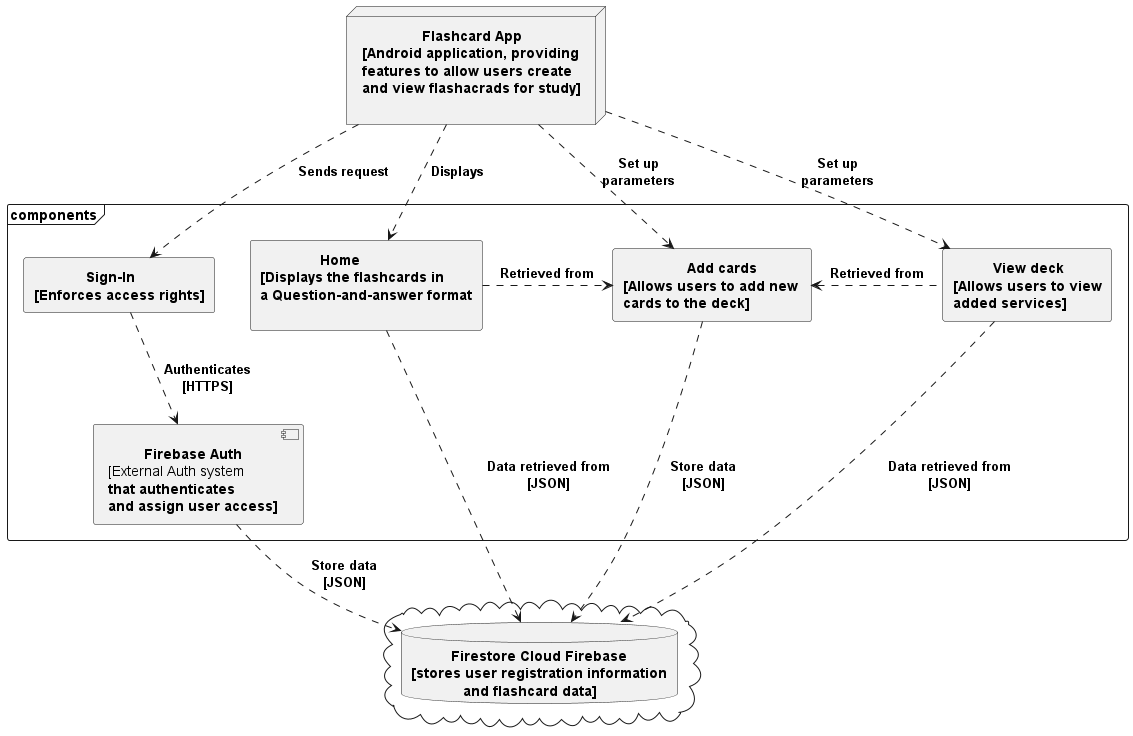

The diagram above was rendered by PlantUML. Its source (embedded in the PNG):
@startuml client-server architecture
top to bottom direction
node app as "               <b>Flashcard App\n<b>[Android application, providing\n<b>features to allow users create\n<b>and view flashacrads for study]\n"
cloud {
    database data as "          <b>Firestore Cloud Firebase \n<b>[stores user registration information\n<b>             and flashcard data]"
}
frame components{
    component auth as "         <b>Firebase Auth \n[External Auth system \n<b>that authenticates \n<b>and assign user access]"
    rectangle viewcard as "          <b>View deck\n<b>[Allows users to view\n<b>added services]"
    rectangle addcard as "                <b>Add cards\n<b>[Allows users to add new \n<b>cards to the deck]"
    rectangle home as "               <b>Home\n<b>[Displays the flashcards in \n<b>a Question-and-answer format\n"
    rectangle sign as "             <b>Sign-In\n<b>[Enforces access rights]"
    app ..> home :<b>Displays
    app ..> addcard : <b>Set up\n<b>parameters
    app ..> viewcard : <b>Set up\n<b>parameters
    app ..> sign : <b>Sends request
    home .right-> addcard: <b>Retrieved from
    viewcard .left-> addcard: <b>Retrieved from
    viewcard ..> data : <b>Data retrieved from\n<b>[JSON]
    sign ..> auth : <b>Authenticates\n<b>[HTTPS]
    home ..> data : <b>Data retrieved from\n<b>[JSON]
    auth ..> data : <b>Store data\n<b>[JSON]
    addcard ..> data : <b>Store data\n<b>[JSON]
}
@enduml